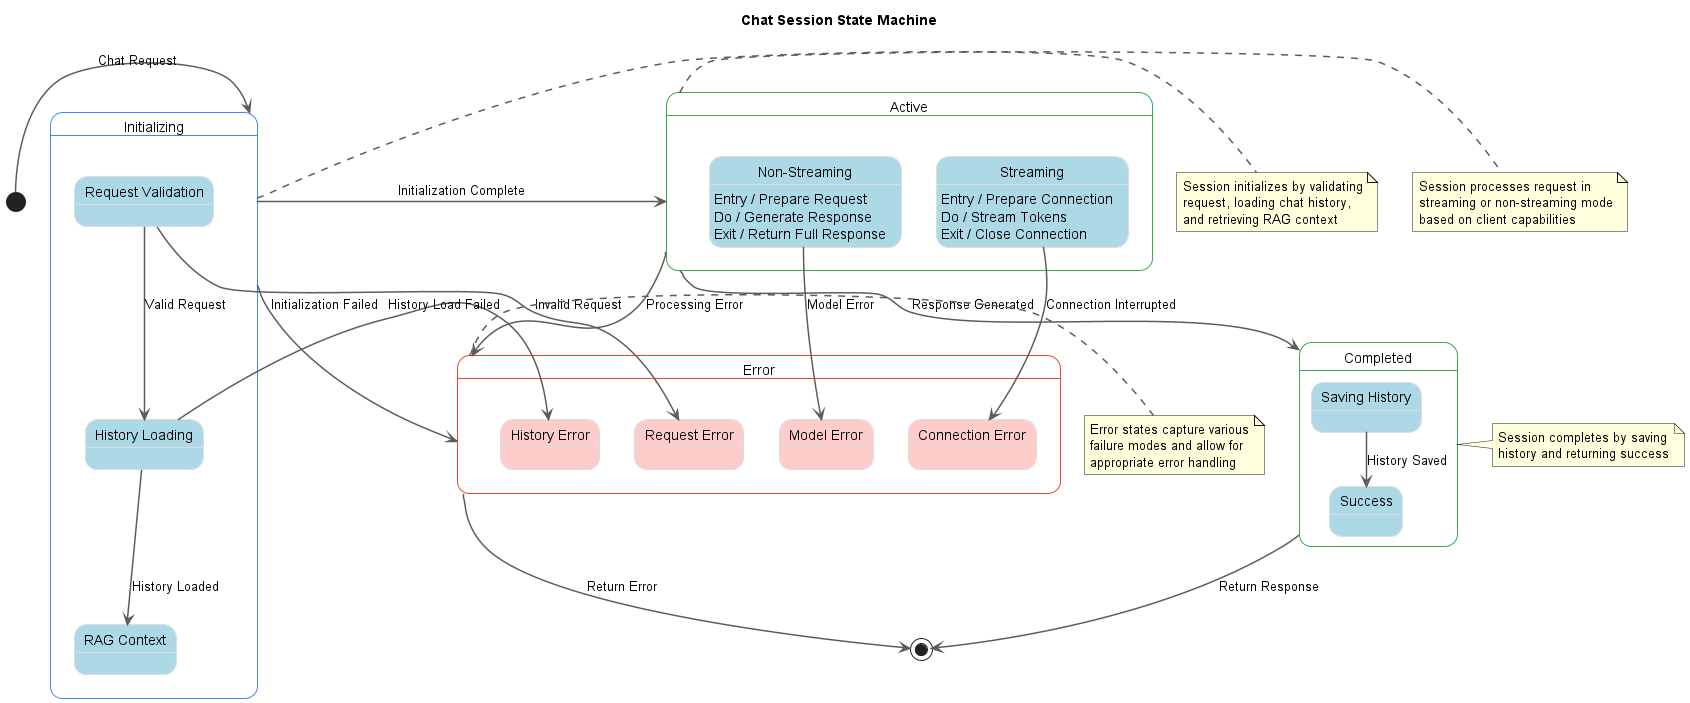

The diagram above was rendered by PlantUML. Its source (embedded in the PNG):
@startuml Chat Session State Machine

!define ACCENT_COLOR #4285F4
!define SECONDARY_COLOR #34A853
!define WARNING_COLOR #FBBC05
!define ERROR_COLOR #EA4335
!define GRAY #9E9E9E

!define ARROW_COLOR #5C5C5C
!define BORDER_COLOR #DDDDDD
!define BACKGROUND_COLOR #FFFFFF

skinparam state {
    BackgroundColor BACKGROUND_COLOR
    BorderColor BORDER_COLOR
    ArrowColor ARROW_COLOR
    StartColor ACCENT_COLOR
    EndColor ERROR_COLOR
    AttributeFontColor black
    AttributeFontSize 12
    FontSize 14
}

skinparam StateBorderThickness 1
skinparam ArrowThickness 1.5

title Chat Session State Machine

state "Initializing" as Init #ACCENT_COLOR {
    state "Request Validation" as RequestValidation #ADD8E6
    state "History Loading" as HistoryLoading #ADD8E6
    state "RAG Context" as RagContext #ADD8E6
    
    RequestValidation -down-> HistoryLoading : Valid Request
    HistoryLoading -down-> RagContext : History Loaded
}

state "Active" as Active #SECONDARY_COLOR {
    state "Non-Streaming" as NonStreaming #ADD8E6
    state "Streaming" as Streaming #ADD8E6
    
    Streaming : Entry / Prepare Connection
    Streaming : Do / Stream Tokens
    Streaming : Exit / Close Connection
    
    NonStreaming : Entry / Prepare Request
    NonStreaming : Do / Generate Response
    NonStreaming : Exit / Return Full Response
}

state "Error" as Error #ERROR_COLOR {
    state "Request Error" as RequestError #FFCCCC
    state "History Error" as HistoryError #FFCCCC
    state "Model Error" as ModelError #FFCCCC
    state "Connection Error" as ConnectionError #FFCCCC
}

state "Completed" as Completed #SECONDARY_COLOR {
    state "Saving History" as SavingHistory #ADD8E6
    state "Success" as Success #ADD8E6
    
    SavingHistory -down-> Success : History Saved
}

[*] -right-> Init : Chat Request
Init -right-> Active : Initialization Complete
Init -down-> Error : Initialization Failed

Active -right-> Completed : Response Generated
Active -down-> Error : Processing Error

RequestValidation -right-> RequestError : Invalid Request
HistoryLoading -right-> HistoryError : History Load Failed
NonStreaming -right-> ModelError : Model Error
Streaming -right-> ConnectionError : Connection Interrupted

Error --> [*] : Return Error
Completed --> [*] : Return Response

note right of Init
  Session initializes by validating
  request, loading chat history,
  and retrieving RAG context
end note

note right of Active
  Session processes request in
  streaming or non-streaming mode
  based on client capabilities
end note

note right of Error
  Error states capture various
  failure modes and allow for
  appropriate error handling
end note

note right of Completed
  Session completes by saving
  history and returning success
end note

@enduml